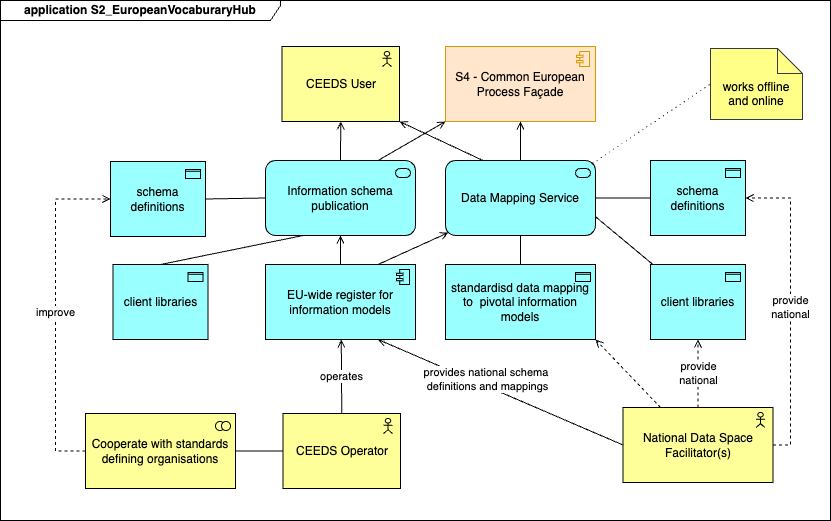

The diagram above was exported from draw.io. Its source (the exported page's mxGraphModel, read from the mxfile embedded in the PNG):
<mxGraphModel dx="944" dy="590" grid="1" gridSize="10" guides="1" tooltips="1" connect="1" arrows="1" fold="1" page="1" pageScale="1" pageWidth="850" pageHeight="1100" math="0" shadow="0">
  <root>
    <mxCell id="0" />
    <mxCell id="1" parent="0" />
    <mxCell id="_8lGVUZ2kYgyrlqhg3z_-1" value="application S2_EuropeanVocaburaryHub" style="shape=umlFrame;whiteSpace=wrap;html=1;pointerEvents=0;recursiveResize=0;container=1;collapsible=0;width=280;height=20;fontStyle=1" parent="1" vertex="1">
      <mxGeometry x="10" y="40" width="830" height="520" as="geometry" />
    </mxCell>
    <mxCell id="_8lGVUZ2kYgyrlqhg3z_-3" value="CEEDS User" style="html=1;outlineConnect=0;whiteSpace=wrap;fillColor=#ffff99;shape=mxgraph.archimate3.application;appType=actor;archiType=square;" parent="_8lGVUZ2kYgyrlqhg3z_-1" vertex="1">
      <mxGeometry x="281.5" y="46" width="117.5" height="75" as="geometry" />
    </mxCell>
    <mxCell id="_8lGVUZ2kYgyrlqhg3z_-5" value="National Data Space Facilitator(s)" style="html=1;outlineConnect=0;whiteSpace=wrap;fillColor=#ffff99;shape=mxgraph.archimate3.application;appType=actor;archiType=square;" parent="_8lGVUZ2kYgyrlqhg3z_-1" vertex="1">
      <mxGeometry x="622.5" y="407" width="150" height="75" as="geometry" />
    </mxCell>
    <mxCell id="_8lGVUZ2kYgyrlqhg3z_-6" value="CEEDS Operator" style="html=1;outlineConnect=0;whiteSpace=wrap;fillColor=#ffff99;shape=mxgraph.archimate3.application;appType=actor;archiType=square;" parent="_8lGVUZ2kYgyrlqhg3z_-1" vertex="1">
      <mxGeometry x="282.5" y="413" width="117.5" height="75" as="geometry" />
    </mxCell>
    <mxCell id="_8lGVUZ2kYgyrlqhg3z_-7" value="Cooperate with standards defining organisations" style="html=1;outlineConnect=0;whiteSpace=wrap;fillColor=#ffff99;shape=mxgraph.archimate3.application;appType=collab;archiType=square;" parent="_8lGVUZ2kYgyrlqhg3z_-1" vertex="1">
      <mxGeometry x="85" y="413" width="150" height="75" as="geometry" />
    </mxCell>
    <mxCell id="2" value="S4 - Common European Process Façade" style="html=1;outlineConnect=0;whiteSpace=wrap;fillColor=#ffe6cc;shape=mxgraph.archimate3.application;appType=comp;archiType=square;strokeColor=#d79b00;" vertex="1" parent="_8lGVUZ2kYgyrlqhg3z_-1">
      <mxGeometry x="445" y="46" width="150" height="75" as="geometry" />
    </mxCell>
    <mxCell id="3" value="Data Mapping Service" style="html=1;outlineConnect=0;whiteSpace=wrap;fillColor=#99ffff;shape=mxgraph.archimate3.application;appType=serv;archiType=rounded" vertex="1" parent="_8lGVUZ2kYgyrlqhg3z_-1">
      <mxGeometry x="445" y="160" width="150" height="75" as="geometry" />
    </mxCell>
    <mxCell id="4" value="schema definitions" style="html=1;outlineConnect=0;whiteSpace=wrap;fillColor=#99ffff;shape=mxgraph.archimate3.application;appType=passive;archiType=square;" vertex="1" parent="_8lGVUZ2kYgyrlqhg3z_-1">
      <mxGeometry x="650" y="160" width="95" height="75" as="geometry" />
    </mxCell>
    <mxCell id="5" value="client libraries" style="html=1;outlineConnect=0;whiteSpace=wrap;fillColor=#99ffff;shape=mxgraph.archimate3.application;appType=passive;archiType=square;" vertex="1" parent="_8lGVUZ2kYgyrlqhg3z_-1">
      <mxGeometry x="650" y="264" width="95" height="75" as="geometry" />
    </mxCell>
    <mxCell id="6" value="standardisd data mapping to&amp;nbsp; pivotal information models" style="html=1;outlineConnect=0;whiteSpace=wrap;fillColor=#99ffff;shape=mxgraph.archimate3.application;appType=passive;archiType=square;" vertex="1" parent="_8lGVUZ2kYgyrlqhg3z_-1">
      <mxGeometry x="445" y="264" width="150" height="75" as="geometry" />
    </mxCell>
    <mxCell id="7" value="client libraries" style="html=1;outlineConnect=0;whiteSpace=wrap;fillColor=#99ffff;shape=mxgraph.archimate3.application;appType=passive;archiType=square;" vertex="1" parent="_8lGVUZ2kYgyrlqhg3z_-1">
      <mxGeometry x="112.5" y="264" width="95" height="75" as="geometry" />
    </mxCell>
    <mxCell id="8" value="schema definitions" style="html=1;outlineConnect=0;whiteSpace=wrap;fillColor=#99ffff;shape=mxgraph.archimate3.application;appType=passive;archiType=square;" vertex="1" parent="_8lGVUZ2kYgyrlqhg3z_-1">
      <mxGeometry x="110" y="161" width="95" height="75" as="geometry" />
    </mxCell>
    <mxCell id="10" value="Information schema publication" style="html=1;outlineConnect=0;whiteSpace=wrap;fillColor=#99ffff;shape=mxgraph.archimate3.application;appType=serv;archiType=rounded" vertex="1" parent="_8lGVUZ2kYgyrlqhg3z_-1">
      <mxGeometry x="265" y="160" width="150" height="75" as="geometry" />
    </mxCell>
    <mxCell id="11" value="EU-wide register for information models" style="html=1;outlineConnect=0;whiteSpace=wrap;fillColor=#99ffff;shape=mxgraph.archimate3.application;appType=comp;archiType=square;" vertex="1" parent="_8lGVUZ2kYgyrlqhg3z_-1">
      <mxGeometry x="265" y="264" width="150" height="75" as="geometry" />
    </mxCell>
    <mxCell id="13" value="provide&lt;div&gt;national&lt;/div&gt;" style="edgeStyle=elbowEdgeStyle;html=1;endArrow=open;elbow=vertical;endFill=0;dashed=1;entryX=0.5;entryY=1;entryDx=0;entryDy=0;entryPerimeter=0;" edge="1" parent="_8lGVUZ2kYgyrlqhg3z_-1" source="_8lGVUZ2kYgyrlqhg3z_-5" target="5">
      <mxGeometry width="160" relative="1" as="geometry">
        <mxPoint x="545" y="330" as="sourcePoint" />
        <mxPoint x="705" y="330" as="targetPoint" />
      </mxGeometry>
    </mxCell>
    <mxCell id="14" value="provide&lt;div&gt;national&lt;/div&gt;" style="edgeStyle=orthogonalEdgeStyle;html=1;endArrow=open;elbow=vertical;endFill=0;dashed=1;entryX=1;entryY=0.5;entryDx=0;entryDy=0;entryPerimeter=0;exitX=1;exitY=0.5;exitDx=0;exitDy=0;exitPerimeter=0;rounded=0;" edge="1" parent="_8lGVUZ2kYgyrlqhg3z_-1" source="_8lGVUZ2kYgyrlqhg3z_-5" target="4">
      <mxGeometry width="160" relative="1" as="geometry">
        <mxPoint x="680" y="489" as="sourcePoint" />
        <mxPoint x="680" y="431" as="targetPoint" />
        <Array as="points">
          <mxPoint x="790" y="444" />
          <mxPoint x="790" y="198" />
        </Array>
      </mxGeometry>
    </mxCell>
    <mxCell id="15" value="" style="html=1;endArrow=open;elbow=vertical;endFill=0;dashed=1;entryX=1;entryY=1;entryDx=0;entryDy=0;entryPerimeter=0;exitX=0.25;exitY=0;exitDx=0;exitDy=0;exitPerimeter=0;rounded=0;" edge="1" parent="_8lGVUZ2kYgyrlqhg3z_-1" source="_8lGVUZ2kYgyrlqhg3z_-5" target="6">
      <mxGeometry width="160" relative="1" as="geometry">
        <mxPoint x="680" y="423" as="sourcePoint" />
        <mxPoint x="680" y="365" as="targetPoint" />
      </mxGeometry>
    </mxCell>
    <mxCell id="16" value="improve" style="edgeStyle=orthogonalEdgeStyle;html=1;endArrow=open;elbow=vertical;endFill=0;dashed=1;entryX=0;entryY=0.5;entryDx=0;entryDy=0;entryPerimeter=0;exitX=0;exitY=0.5;exitDx=0;exitDy=0;exitPerimeter=0;rounded=0;curved=0;" edge="1" parent="_8lGVUZ2kYgyrlqhg3z_-1" source="_8lGVUZ2kYgyrlqhg3z_-7" target="8">
      <mxGeometry width="160" relative="1" as="geometry">
        <mxPoint x="690" y="499" as="sourcePoint" />
        <mxPoint x="690" y="441" as="targetPoint" />
        <Array as="points">
          <mxPoint x="55" y="450" />
          <mxPoint x="55" y="198" />
        </Array>
      </mxGeometry>
    </mxCell>
    <mxCell id="18" value="operates" style="edgeStyle=elbowEdgeStyle;html=1;endArrow=open;elbow=horizontal;endFill=1;exitX=0.5;exitY=0;exitDx=0;exitDy=0;exitPerimeter=0;entryX=0.5;entryY=1;entryDx=0;entryDy=0;entryPerimeter=0;" edge="1" parent="_8lGVUZ2kYgyrlqhg3z_-1" source="_8lGVUZ2kYgyrlqhg3z_-6" target="11">
      <mxGeometry width="160" relative="1" as="geometry">
        <mxPoint x="545" y="300" as="sourcePoint" />
        <mxPoint x="705" y="300" as="targetPoint" />
      </mxGeometry>
    </mxCell>
    <mxCell id="19" value="provides national schema&amp;nbsp;&lt;div&gt;definitions and mappings&lt;/div&gt;" style="html=1;endArrow=open;elbow=vertical;endFill=1;exitX=0;exitY=0.5;exitDx=0;exitDy=0;exitPerimeter=0;entryX=0.75;entryY=1;entryDx=0;entryDy=0;entryPerimeter=0;rounded=0;" edge="1" parent="_8lGVUZ2kYgyrlqhg3z_-1" source="_8lGVUZ2kYgyrlqhg3z_-5" target="11">
      <mxGeometry x="0.1299" y="-7" width="160" relative="1" as="geometry">
        <mxPoint x="545" y="300" as="sourcePoint" />
        <mxPoint x="705" y="300" as="targetPoint" />
        <mxPoint as="offset" />
      </mxGeometry>
    </mxCell>
    <mxCell id="20" value="" style="html=1;endArrow=open;elbow=vertical;endFill=1;entryX=0;entryY=1;entryDx=2.9;entryDy=-2.9;entryPerimeter=0;exitX=0.75;exitY=0;exitDx=0;exitDy=0;exitPerimeter=0;rounded=0;" edge="1" parent="_8lGVUZ2kYgyrlqhg3z_-1" source="11" target="3">
      <mxGeometry width="160" relative="1" as="geometry">
        <mxPoint x="528.5" y="701.5" as="sourcePoint" />
        <mxPoint x="311" y="606" as="targetPoint" />
      </mxGeometry>
    </mxCell>
    <mxCell id="22" value="" style="html=1;endArrow=none;elbow=vertical;exitX=0.5;exitY=0;exitDx=0;exitDy=0;exitPerimeter=0;entryX=0.25;entryY=1;entryDx=0;entryDy=0;entryPerimeter=0;" edge="1" parent="_8lGVUZ2kYgyrlqhg3z_-1" source="7" target="10">
      <mxGeometry width="160" relative="1" as="geometry">
        <mxPoint x="540" y="360" as="sourcePoint" />
        <mxPoint x="700" y="360" as="targetPoint" />
      </mxGeometry>
    </mxCell>
    <mxCell id="25" value="" style="html=1;endArrow=none;elbow=vertical;exitX=1;exitY=0.5;exitDx=0;exitDy=0;exitPerimeter=0;entryX=0;entryY=0.5;entryDx=0;entryDy=0;entryPerimeter=0;" edge="1" parent="_8lGVUZ2kYgyrlqhg3z_-1" source="8" target="10">
      <mxGeometry width="160" relative="1" as="geometry">
        <mxPoint x="143" y="356" as="sourcePoint" />
        <mxPoint x="293" y="246" as="targetPoint" />
      </mxGeometry>
    </mxCell>
    <mxCell id="26" value="" style="html=1;endArrow=none;elbow=vertical;exitX=0;exitY=0.5;exitDx=0;exitDy=0;exitPerimeter=0;entryX=1;entryY=0.5;entryDx=0;entryDy=0;entryPerimeter=0;" edge="1" parent="_8lGVUZ2kYgyrlqhg3z_-1" source="4" target="3">
      <mxGeometry width="160" relative="1" as="geometry">
        <mxPoint x="190" y="209" as="sourcePoint" />
        <mxPoint x="255" y="209" as="targetPoint" />
      </mxGeometry>
    </mxCell>
    <mxCell id="27" value="" style="html=1;endArrow=none;elbow=vertical;entryX=1;entryY=0.75;entryDx=0;entryDy=0;entryPerimeter=0;" edge="1" parent="_8lGVUZ2kYgyrlqhg3z_-1" source="5" target="3">
      <mxGeometry width="160" relative="1" as="geometry">
        <mxPoint x="660" y="208" as="sourcePoint" />
        <mxPoint x="595" y="209" as="targetPoint" />
      </mxGeometry>
    </mxCell>
    <mxCell id="28" value="" style="html=1;endArrow=none;elbow=vertical;entryX=0.5;entryY=1;entryDx=0;entryDy=0;entryPerimeter=0;exitX=0.5;exitY=0;exitDx=0;exitDy=0;exitPerimeter=0;" edge="1" parent="_8lGVUZ2kYgyrlqhg3z_-1" source="6" target="3">
      <mxGeometry width="160" relative="1" as="geometry">
        <mxPoint x="682" y="356" as="sourcePoint" />
        <mxPoint x="595" y="227" as="targetPoint" />
      </mxGeometry>
    </mxCell>
    <mxCell id="29" value="" style="html=1;endArrow=none;elbow=vertical;exitX=1;exitY=0.5;exitDx=0;exitDy=0;exitPerimeter=0;" edge="1" parent="_8lGVUZ2kYgyrlqhg3z_-1" source="_8lGVUZ2kYgyrlqhg3z_-7" target="_8lGVUZ2kYgyrlqhg3z_-6">
      <mxGeometry width="160" relative="1" as="geometry">
        <mxPoint x="530" y="290" as="sourcePoint" />
        <mxPoint x="530" y="179" as="targetPoint" />
      </mxGeometry>
    </mxCell>
    <mxCell id="31" value="" style="html=1;endArrow=open;elbow=vertical;endFill=1;entryX=0.5;entryY=1;entryDx=0;entryDy=0;entryPerimeter=0;exitX=0.5;exitY=0;exitDx=0;exitDy=0;exitPerimeter=0;rounded=0;" edge="1" parent="_8lGVUZ2kYgyrlqhg3z_-1" source="11" target="10">
      <mxGeometry width="160" relative="1" as="geometry">
        <mxPoint x="388" y="356" as="sourcePoint" />
        <mxPoint x="458" y="242" as="targetPoint" />
      </mxGeometry>
    </mxCell>
    <mxCell id="32" value="" style="html=1;endArrow=open;elbow=vertical;endFill=1;entryX=0.5;entryY=1;entryDx=0;entryDy=0;entryPerimeter=0;exitX=0.5;exitY=0;exitDx=0;exitDy=0;exitPerimeter=0;rounded=0;" edge="1" parent="_8lGVUZ2kYgyrlqhg3z_-1" source="10" target="_8lGVUZ2kYgyrlqhg3z_-3">
      <mxGeometry width="160" relative="1" as="geometry">
        <mxPoint x="350" y="356" as="sourcePoint" />
        <mxPoint x="350" y="245" as="targetPoint" />
      </mxGeometry>
    </mxCell>
    <mxCell id="33" value="" style="html=1;endArrow=open;elbow=vertical;endFill=1;entryX=0.5;entryY=1;entryDx=0;entryDy=0;entryPerimeter=0;exitX=0.5;exitY=0;exitDx=0;exitDy=0;exitPerimeter=0;rounded=0;" edge="1" parent="_8lGVUZ2kYgyrlqhg3z_-1" source="3" target="2">
      <mxGeometry width="160" relative="1" as="geometry">
        <mxPoint x="350" y="170" as="sourcePoint" />
        <mxPoint x="350" y="131" as="targetPoint" />
      </mxGeometry>
    </mxCell>
    <mxCell id="35" value="" style="html=1;endArrow=open;elbow=vertical;endFill=1;entryX=0;entryY=1;entryDx=0;entryDy=0;entryPerimeter=0;exitX=0.75;exitY=0;exitDx=0;exitDy=0;exitPerimeter=0;rounded=0;" edge="1" parent="_8lGVUZ2kYgyrlqhg3z_-1" source="10" target="2">
      <mxGeometry width="160" relative="1" as="geometry">
        <mxPoint x="360" y="180" as="sourcePoint" />
        <mxPoint x="360" y="141" as="targetPoint" />
      </mxGeometry>
    </mxCell>
    <mxCell id="34" value="" style="html=1;endArrow=open;elbow=vertical;endFill=1;entryX=1;entryY=1;entryDx=0;entryDy=0;entryPerimeter=0;exitX=0.25;exitY=0;exitDx=0;exitDy=0;exitPerimeter=0;rounded=0;" edge="1" parent="_8lGVUZ2kYgyrlqhg3z_-1" source="3" target="_8lGVUZ2kYgyrlqhg3z_-3">
      <mxGeometry width="160" relative="1" as="geometry">
        <mxPoint x="350" y="170" as="sourcePoint" />
        <mxPoint x="350" y="131" as="targetPoint" />
      </mxGeometry>
    </mxCell>
    <mxCell id="36" value="works offline and online" style="shape=note2;boundedLbl=1;whiteSpace=wrap;html=1;size=25;verticalAlign=top;align=center;fillColor=#ffff88;strokeColor=#36393d;" vertex="1" parent="_8lGVUZ2kYgyrlqhg3z_-1">
      <mxGeometry x="710" y="48" width="92" height="71" as="geometry" />
    </mxCell>
    <mxCell id="37" style="edgeStyle=none;html=1;exitX=1;exitY=0;exitDx=-2.9;exitDy=2.9;exitPerimeter=0;entryX=0;entryY=0.5;entryDx=0;entryDy=0;entryPerimeter=0;endArrow=none;endFill=0;dashed=1;dashPattern=1 4;" edge="1" parent="_8lGVUZ2kYgyrlqhg3z_-1" source="3" target="36">
      <mxGeometry relative="1" as="geometry" />
    </mxCell>
  </root>
</mxGraphModel>